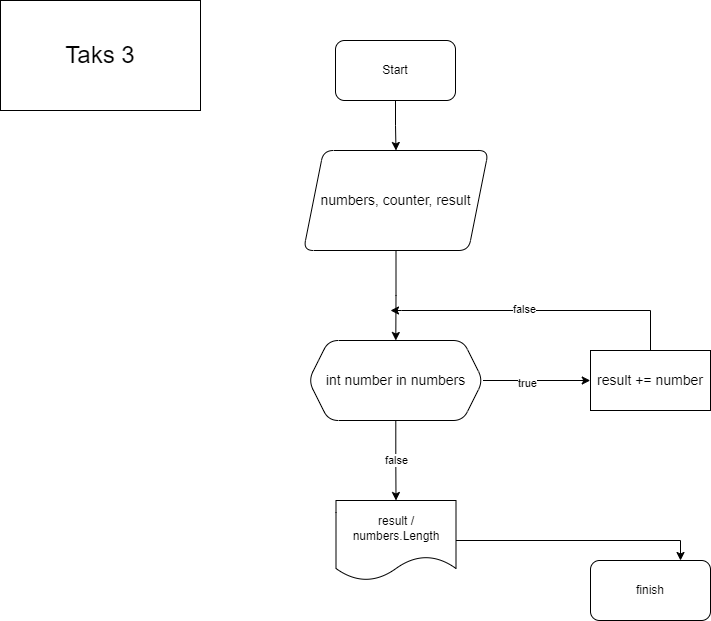

The diagram above was exported from draw.io. Its source (the exported page's mxGraphModel, read from the mxfile embedded in the PNG):
<mxGraphModel dx="666" dy="557" grid="1" gridSize="10" guides="1" tooltips="1" connect="1" arrows="1" fold="1" page="1" pageScale="1" pageWidth="850" pageHeight="1100" math="0" shadow="0">
  <root>
    <mxCell id="0" />
    <mxCell id="1" parent="0" />
    <mxCell id="wkpsBvYJZCA2hkU-uEI1-1" value="&lt;font style=&quot;font-size: 24px;&quot;&gt;Taks 3&lt;/font&gt;" style="rounded=0;whiteSpace=wrap;html=1;" vertex="1" parent="1">
      <mxGeometry x="30" y="30" width="200" height="110" as="geometry" />
    </mxCell>
    <mxCell id="wkpsBvYJZCA2hkU-uEI1-4" value="" style="edgeStyle=orthogonalEdgeStyle;rounded=0;orthogonalLoop=1;jettySize=auto;html=1;" edge="1" parent="1" source="wkpsBvYJZCA2hkU-uEI1-2" target="wkpsBvYJZCA2hkU-uEI1-3">
      <mxGeometry relative="1" as="geometry" />
    </mxCell>
    <mxCell id="wkpsBvYJZCA2hkU-uEI1-2" value="Start" style="rounded=1;whiteSpace=wrap;html=1;" vertex="1" parent="1">
      <mxGeometry x="365" y="70" width="120" height="60" as="geometry" />
    </mxCell>
    <mxCell id="wkpsBvYJZCA2hkU-uEI1-6" value="" style="edgeStyle=orthogonalEdgeStyle;rounded=0;orthogonalLoop=1;jettySize=auto;html=1;" edge="1" parent="1" source="wkpsBvYJZCA2hkU-uEI1-3" target="wkpsBvYJZCA2hkU-uEI1-5">
      <mxGeometry relative="1" as="geometry" />
    </mxCell>
    <mxCell id="wkpsBvYJZCA2hkU-uEI1-3" value="&lt;font style=&quot;font-size: 14px;&quot;&gt;numbers, counter, result&lt;/font&gt;" style="shape=parallelogram;perimeter=parallelogramPerimeter;whiteSpace=wrap;html=1;fixedSize=1;rounded=1;" vertex="1" parent="1">
      <mxGeometry x="333" y="180" width="185" height="100" as="geometry" />
    </mxCell>
    <mxCell id="wkpsBvYJZCA2hkU-uEI1-8" value="" style="edgeStyle=orthogonalEdgeStyle;rounded=0;orthogonalLoop=1;jettySize=auto;html=1;" edge="1" parent="1" source="wkpsBvYJZCA2hkU-uEI1-5">
      <mxGeometry relative="1" as="geometry">
        <mxPoint x="619.75" y="410" as="targetPoint" />
      </mxGeometry>
    </mxCell>
    <mxCell id="wkpsBvYJZCA2hkU-uEI1-20" value="true" style="edgeLabel;html=1;align=center;verticalAlign=middle;resizable=0;points=[];" vertex="1" connectable="0" parent="wkpsBvYJZCA2hkU-uEI1-8">
      <mxGeometry x="-0.1777" y="-2" relative="1" as="geometry">
        <mxPoint as="offset" />
      </mxGeometry>
    </mxCell>
    <mxCell id="wkpsBvYJZCA2hkU-uEI1-27" style="edgeStyle=orthogonalEdgeStyle;rounded=0;orthogonalLoop=1;jettySize=auto;html=1;entryX=0.5;entryY=0;entryDx=0;entryDy=0;" edge="1" parent="1" source="wkpsBvYJZCA2hkU-uEI1-5" target="wkpsBvYJZCA2hkU-uEI1-26">
      <mxGeometry relative="1" as="geometry" />
    </mxCell>
    <mxCell id="wkpsBvYJZCA2hkU-uEI1-28" value="false" style="edgeLabel;html=1;align=center;verticalAlign=middle;resizable=0;points=[];" vertex="1" connectable="0" parent="wkpsBvYJZCA2hkU-uEI1-27">
      <mxGeometry relative="1" as="geometry">
        <mxPoint as="offset" />
      </mxGeometry>
    </mxCell>
    <mxCell id="wkpsBvYJZCA2hkU-uEI1-5" value="&lt;font style=&quot;font-size: 14px;&quot;&gt;int number in numbers&lt;/font&gt;" style="shape=hexagon;perimeter=hexagonPerimeter2;whiteSpace=wrap;html=1;fixedSize=1;rounded=1;" vertex="1" parent="1">
      <mxGeometry x="338" y="370" width="174.5" height="80" as="geometry" />
    </mxCell>
    <mxCell id="wkpsBvYJZCA2hkU-uEI1-24" style="edgeStyle=orthogonalEdgeStyle;rounded=0;orthogonalLoop=1;jettySize=auto;html=1;" edge="1" parent="1" source="wkpsBvYJZCA2hkU-uEI1-10">
      <mxGeometry relative="1" as="geometry">
        <mxPoint x="420" y="340" as="targetPoint" />
        <Array as="points">
          <mxPoint x="680" y="340" />
          <mxPoint x="431" y="340" />
        </Array>
      </mxGeometry>
    </mxCell>
    <mxCell id="wkpsBvYJZCA2hkU-uEI1-25" value="false" style="edgeLabel;html=1;align=center;verticalAlign=middle;resizable=0;points=[];" vertex="1" connectable="0" parent="wkpsBvYJZCA2hkU-uEI1-24">
      <mxGeometry x="0.1147" y="-2" relative="1" as="geometry">
        <mxPoint as="offset" />
      </mxGeometry>
    </mxCell>
    <mxCell id="wkpsBvYJZCA2hkU-uEI1-10" value="&lt;font style=&quot;font-size: 14px;&quot;&gt;result += number&lt;/font&gt;" style="rounded=0;whiteSpace=wrap;html=1;" vertex="1" parent="1">
      <mxGeometry x="620" y="380" width="120" height="60" as="geometry" />
    </mxCell>
    <mxCell id="wkpsBvYJZCA2hkU-uEI1-17" value="finish" style="rounded=1;whiteSpace=wrap;html=1;" vertex="1" parent="1">
      <mxGeometry x="620" y="590" width="120" height="60" as="geometry" />
    </mxCell>
    <mxCell id="wkpsBvYJZCA2hkU-uEI1-26" value="result / numbers.Length" style="shape=document;whiteSpace=wrap;html=1;boundedLbl=1;" vertex="1" parent="1">
      <mxGeometry x="365.5" y="530" width="120" height="80" as="geometry" />
    </mxCell>
    <mxCell id="wkpsBvYJZCA2hkU-uEI1-30" style="edgeStyle=orthogonalEdgeStyle;rounded=0;orthogonalLoop=1;jettySize=auto;html=1;entryX=0.75;entryY=0;entryDx=0;entryDy=0;" edge="1" parent="1" source="wkpsBvYJZCA2hkU-uEI1-26" target="wkpsBvYJZCA2hkU-uEI1-17">
      <mxGeometry relative="1" as="geometry">
        <mxPoint x="710" y="550" as="targetPoint" />
      </mxGeometry>
    </mxCell>
  </root>
</mxGraphModel>